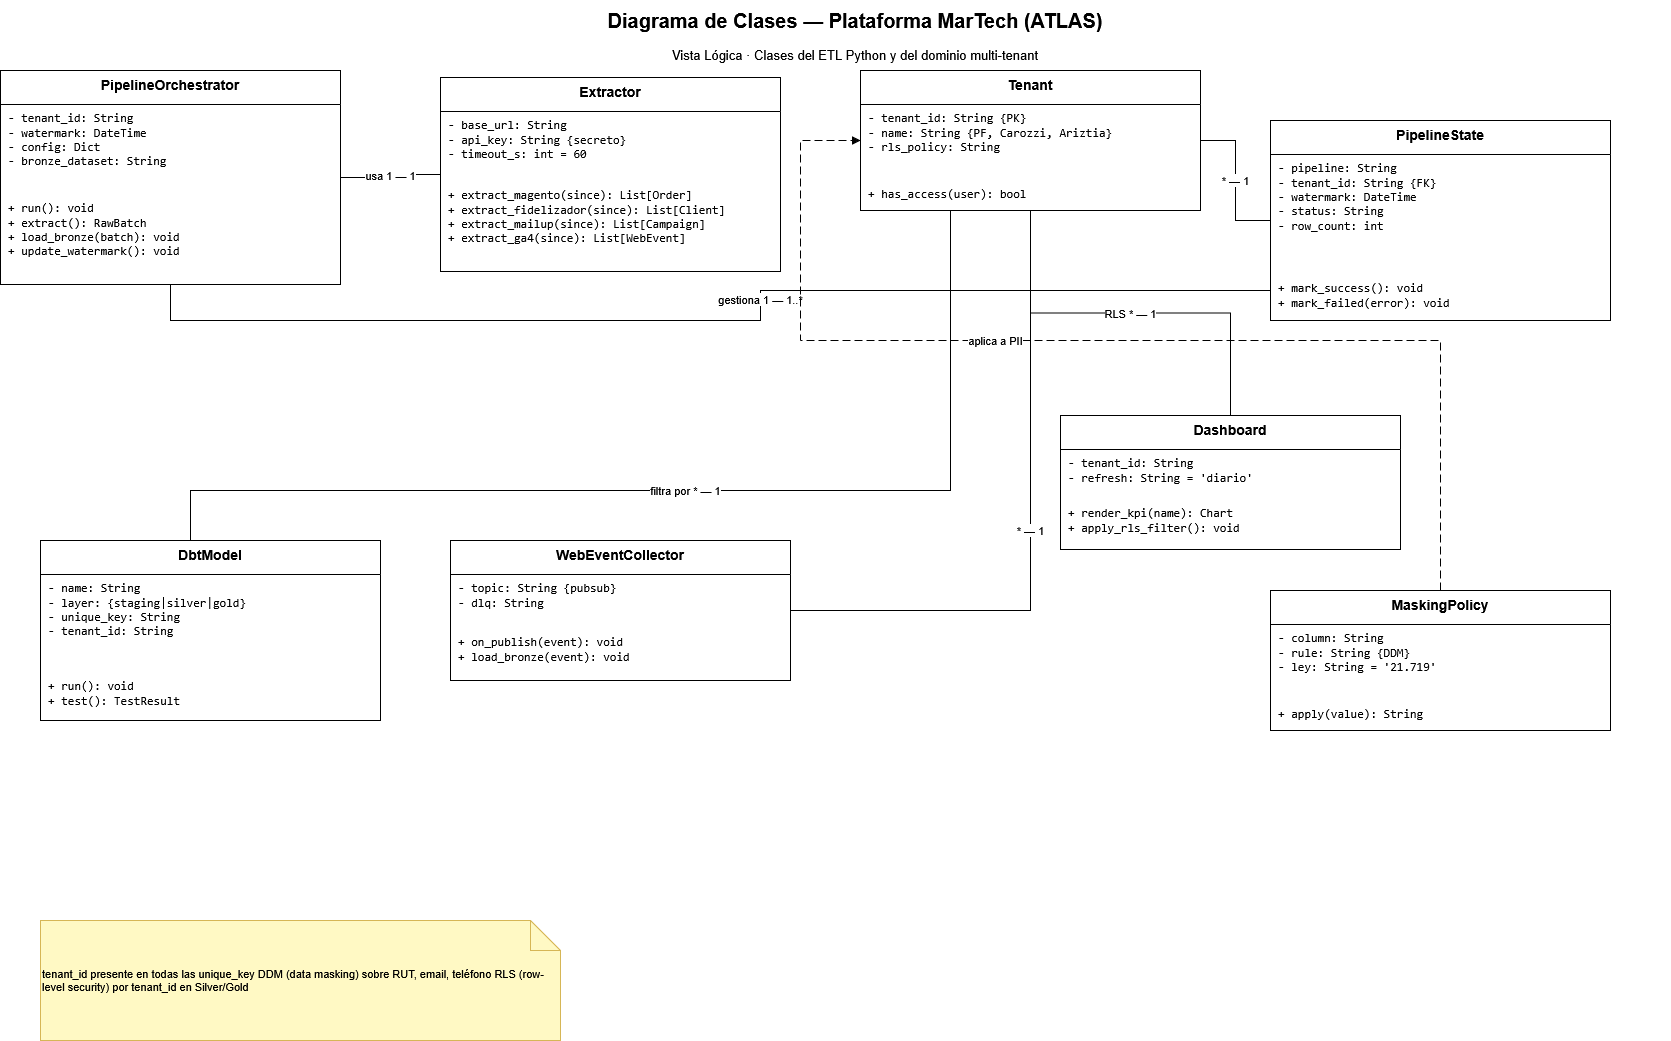

The diagram above was exported from draw.io. Its source (the exported page's mxGraphModel, read from the mxfile embedded in the PNG):
<mxGraphModel dx="2179" dy="1073" grid="1" gridSize="10" guides="1" tooltips="1" connect="1" arrows="1" fold="1" page="1" pageScale="1" pageWidth="1700" pageHeight="1150" math="0" shadow="0">
  <root>
    <mxCell id="0" />
    <mxCell id="1" parent="0" />
    <mxCell id="c3" parent="1" style="text;html=1;strokeColor=none;fillColor=none;align=center;verticalAlign=middle;whiteSpace=wrap;fontSize=20;fontStyle=1;" value="Diagrama de Clases — Plataforma MarTech (ATLAS)" vertex="1">
      <mxGeometry height="40" width="1630" x="60" y="20" as="geometry" />
    </mxCell>
    <mxCell id="c4" parent="1" style="text;html=1;strokeColor=none;fillColor=none;align=center;verticalAlign=middle;whiteSpace=wrap;fontSize=13;" value="Vista Lógica · Clases del ETL Python y del dominio multi-tenant" vertex="1">
      <mxGeometry height="30" width="1630" x="60" y="60" as="geometry" />
    </mxCell>
    <mxCell id="c5" parent="1" style="swimlane;fontStyle=1;align=center;verticalAlign=top;childLayout=stackLayout;horizontal=1;startSize=34;horizontalStack=0;resizeParent=1;resizeParentMax=0;resizeLast=0;collapsible=1;marginBottom=0;fillColor=#ffffff;strokeColor=#000000;fontSize=14;" value="PipelineOrchestrator" vertex="1">
      <mxGeometry height="214" width="340" x="20" y="90" as="geometry" />
    </mxCell>
    <mxCell id="c6" parent="c5" style="html=1;text;strokeColor=none;fillColor=none;align=left;verticalAlign=top;spacingLeft=6;spacingRight=4;overflow=hidden;rotatable=0;fontSize=12;fontFamily=monospace;" value="- tenant_id: String&lt;br&gt;- watermark: DateTime&lt;br&gt;- config: Dict&lt;br&gt;- bronze_dataset: String" vertex="1">
      <mxGeometry height="90" width="340" y="34" as="geometry" />
    </mxCell>
    <mxCell id="c7" parent="c5" style="html=1;text;strokeColor=none;fillColor=none;align=left;verticalAlign=top;spacingLeft=6;spacingRight=4;overflow=hidden;rotatable=0;fontSize=12;fontFamily=monospace;" value="+ run(): void&lt;br&gt;+ extract(): RawBatch&lt;br&gt;+ load_bronze(batch): void&lt;br&gt;+ update_watermark(): void" vertex="1">
      <mxGeometry height="90" width="340" y="124" as="geometry" />
    </mxCell>
    <mxCell id="c8" parent="1" style="swimlane;fontStyle=1;align=center;verticalAlign=top;childLayout=stackLayout;horizontal=1;startSize=34;horizontalStack=0;resizeParent=1;resizeParentMax=0;resizeLast=0;collapsible=1;marginBottom=0;fillColor=#ffffff;strokeColor=#000000;fontSize=14;" value="Extractor" vertex="1">
      <mxGeometry height="194" width="340" x="460" y="97" as="geometry" />
    </mxCell>
    <mxCell id="c9" parent="c8" style="html=1;text;strokeColor=none;fillColor=none;align=left;verticalAlign=top;spacingLeft=6;spacingRight=4;overflow=hidden;rotatable=0;fontSize=12;fontFamily=monospace;" value="- base_url: String&lt;br&gt;- api_key: String  {secreto}&lt;br&gt;- timeout_s: int = 60" vertex="1">
      <mxGeometry height="70" width="340" y="34" as="geometry" />
    </mxCell>
    <mxCell id="c10" parent="c8" style="html=1;text;strokeColor=none;fillColor=none;align=left;verticalAlign=top;spacingLeft=6;spacingRight=4;overflow=hidden;rotatable=0;fontSize=12;fontFamily=monospace;" value="+ extract_magento(since): List[Order]&lt;br&gt;+ extract_fidelizador(since): List[Client]&lt;br&gt;+ extract_mailup(since): List[Campaign]&lt;br&gt;+ extract_ga4(since): List[WebEvent]" vertex="1">
      <mxGeometry height="90" width="340" y="104" as="geometry" />
    </mxCell>
    <mxCell id="c11" parent="1" style="swimlane;fontStyle=1;align=center;verticalAlign=top;childLayout=stackLayout;horizontal=1;startSize=34;horizontalStack=0;resizeParent=1;resizeParentMax=0;resizeLast=0;collapsible=1;marginBottom=0;fillColor=#ffffff;strokeColor=#000000;fontSize=14;" value="Tenant" vertex="1">
      <mxGeometry height="140" width="340" x="880" y="90" as="geometry" />
    </mxCell>
    <mxCell id="c12" parent="c11" style="html=1;text;strokeColor=none;fillColor=none;align=left;verticalAlign=top;spacingLeft=6;spacingRight=4;overflow=hidden;rotatable=0;fontSize=12;fontFamily=monospace;" value="- tenant_id: String  {PK}&lt;br&gt;- name: String  {PF, Carozzi, Ariztia}&lt;br&gt;- rls_policy: String" vertex="1">
      <mxGeometry height="70" width="340" y="34" as="geometry" />
    </mxCell>
    <mxCell id="c13" parent="c11" style="html=1;text;strokeColor=none;fillColor=none;align=left;verticalAlign=top;spacingLeft=6;spacingRight=4;overflow=hidden;rotatable=0;fontSize=12;fontFamily=monospace;" value="+ has_access(user): bool" vertex="1">
      <mxGeometry height="30" width="340" y="110" as="geometry" />
    </mxCell>
    <mxCell id="c14" parent="1" style="swimlane;fontStyle=1;align=center;verticalAlign=top;childLayout=stackLayout;horizontal=1;startSize=34;horizontalStack=0;resizeParent=1;resizeParentMax=0;resizeLast=0;collapsible=1;marginBottom=0;fillColor=#ffffff;strokeColor=#000000;fontSize=14;" value="PipelineState" vertex="1">
      <mxGeometry height="200" width="340" x="1290" y="140" as="geometry" />
    </mxCell>
    <mxCell id="c15" parent="c14" style="html=1;text;strokeColor=none;fillColor=none;align=left;verticalAlign=top;spacingLeft=6;spacingRight=4;overflow=hidden;rotatable=0;fontSize=12;fontFamily=monospace;" value="- pipeline: String&lt;br&gt;- tenant_id: String  {FK}&lt;br&gt;- watermark: DateTime&lt;br&gt;- status: String&lt;br&gt;- row_count: int" vertex="1">
      <mxGeometry height="110" width="340" y="34" as="geometry" />
    </mxCell>
    <mxCell id="c16" parent="c14" style="html=1;text;strokeColor=none;fillColor=none;align=left;verticalAlign=top;spacingLeft=6;spacingRight=4;overflow=hidden;rotatable=0;fontSize=12;fontFamily=monospace;" value="+ mark_success(): void&lt;br&gt;+ mark_failed(error): void" vertex="1">
      <mxGeometry height="50" width="340" y="154" as="geometry" />
    </mxCell>
    <mxCell id="c17" parent="1" style="swimlane;fontStyle=1;align=center;verticalAlign=top;childLayout=stackLayout;horizontal=1;startSize=34;horizontalStack=0;resizeParent=1;resizeParentMax=0;resizeLast=0;collapsible=1;marginBottom=0;fillColor=#ffffff;strokeColor=#000000;fontSize=14;" value="DbtModel" vertex="1">
      <mxGeometry height="180" width="340" x="60" y="560" as="geometry" />
    </mxCell>
    <mxCell id="c18" parent="c17" style="html=1;text;strokeColor=none;fillColor=none;align=left;verticalAlign=top;spacingLeft=6;spacingRight=4;overflow=hidden;rotatable=0;fontSize=12;fontFamily=monospace;" value="- name: String&lt;br&gt;- layer: {staging|silver|gold}&lt;br&gt;- unique_key: String&lt;br&gt;- tenant_id: String" vertex="1">
      <mxGeometry height="90" width="340" y="34" as="geometry" />
    </mxCell>
    <mxCell id="c19" parent="c17" style="html=1;text;strokeColor=none;fillColor=none;align=left;verticalAlign=top;spacingLeft=6;spacingRight=4;overflow=hidden;rotatable=0;fontSize=12;fontFamily=monospace;" value="+ run(): void&lt;br&gt;+ test(): TestResult" vertex="1">
      <mxGeometry height="50" width="340" y="132" as="geometry" />
    </mxCell>
    <mxCell id="c20" parent="1" style="swimlane;fontStyle=1;align=center;verticalAlign=top;childLayout=stackLayout;horizontal=1;startSize=34;horizontalStack=0;resizeParent=1;resizeParentMax=0;resizeLast=0;collapsible=1;marginBottom=0;fillColor=#ffffff;strokeColor=#000000;fontSize=14;" value="WebEventCollector" vertex="1">
      <mxGeometry height="140" width="340" x="470" y="560" as="geometry" />
    </mxCell>
    <mxCell id="c21" parent="c20" style="html=1;text;strokeColor=none;fillColor=none;align=left;verticalAlign=top;spacingLeft=6;spacingRight=4;overflow=hidden;rotatable=0;fontSize=12;fontFamily=monospace;" value="- topic: String  {pubsub}&lt;br&gt;- dlq: String" vertex="1">
      <mxGeometry height="50" width="340" y="34" as="geometry" />
    </mxCell>
    <mxCell id="c22" parent="c20" style="html=1;text;strokeColor=none;fillColor=none;align=left;verticalAlign=top;spacingLeft=6;spacingRight=4;overflow=hidden;rotatable=0;fontSize=12;fontFamily=monospace;" value="+ on_publish(event): void&lt;br&gt;+ load_bronze(event): void" vertex="1">
      <mxGeometry height="50" width="340" y="88" as="geometry" />
    </mxCell>
    <mxCell id="c23" parent="1" style="swimlane;fontStyle=1;align=center;verticalAlign=top;childLayout=stackLayout;horizontal=1;startSize=34;horizontalStack=0;resizeParent=1;resizeParentMax=0;resizeLast=0;collapsible=1;marginBottom=0;fillColor=#ffffff;strokeColor=#000000;fontSize=14;" value="Dashboard" vertex="1">
      <mxGeometry height="134" width="340" x="1080" y="435" as="geometry" />
    </mxCell>
    <mxCell id="c24" parent="c23" style="html=1;text;strokeColor=none;fillColor=none;align=left;verticalAlign=top;spacingLeft=6;spacingRight=4;overflow=hidden;rotatable=0;fontSize=12;fontFamily=monospace;" value="- tenant_id: String&lt;br&gt;- refresh: String = 'diario'" vertex="1">
      <mxGeometry height="50" width="340" y="34" as="geometry" />
    </mxCell>
    <mxCell id="c25" parent="c23" style="html=1;text;strokeColor=none;fillColor=none;align=left;verticalAlign=top;spacingLeft=6;spacingRight=4;overflow=hidden;rotatable=0;fontSize=12;fontFamily=monospace;" value="+ render_kpi(name): Chart&lt;br&gt;+ apply_rls_filter(): void" vertex="1">
      <mxGeometry height="50" width="340" y="84" as="geometry" />
    </mxCell>
    <mxCell id="c26" parent="1" style="swimlane;fontStyle=1;align=center;verticalAlign=top;childLayout=stackLayout;horizontal=1;startSize=34;horizontalStack=0;resizeParent=1;resizeParentMax=0;resizeLast=0;collapsible=1;marginBottom=0;fillColor=#ffffff;strokeColor=#000000;fontSize=14;" value="MaskingPolicy" vertex="1">
      <mxGeometry height="140" width="340" x="1290" y="610" as="geometry" />
    </mxCell>
    <mxCell id="c27" parent="c26" style="html=1;text;strokeColor=none;fillColor=none;align=left;verticalAlign=top;spacingLeft=6;spacingRight=4;overflow=hidden;rotatable=0;fontSize=12;fontFamily=monospace;" value="- column: String&lt;br&gt;- rule: String  {DDM}&lt;br&gt;- ley: String = '21.719'" vertex="1">
      <mxGeometry height="70" width="340" y="34" as="geometry" />
    </mxCell>
    <mxCell id="c28" parent="c26" style="html=1;text;strokeColor=none;fillColor=none;align=left;verticalAlign=top;spacingLeft=6;spacingRight=4;overflow=hidden;rotatable=0;fontSize=12;fontFamily=monospace;" value="+ apply(value): String" vertex="1">
      <mxGeometry height="30" width="340" y="110" as="geometry" />
    </mxCell>
    <mxCell id="e29" edge="1" parent="1" source="c5" style="edgeStyle=orthogonalEdgeStyle;html=1;rounded=0;endArrow=none;labelBackgroundColor=#ffffff;" target="c8" value="usa  1 — 1">
      <mxGeometry relative="1" as="geometry" />
    </mxCell>
    <mxCell id="e30" edge="1" parent="1" source="c5" style="edgeStyle=orthogonalEdgeStyle;html=1;rounded=0;endArrow=none;labelBackgroundColor=#ffffff;" target="c14" value="gestiona  1 — 1..*">
      <mxGeometry relative="1" x="0.1098" as="geometry">
        <Array as="points">
          <mxPoint x="190" y="340" />
          <mxPoint x="780" y="340" />
          <mxPoint x="780" y="310" />
        </Array>
      </mxGeometry>
    </mxCell>
    <mxCell id="e31" edge="1" parent="1" source="c14" style="edgeStyle=orthogonalEdgeStyle;html=1;rounded=0;endArrow=none;labelBackgroundColor=#ffffff;" target="c11" value="* — 1">
      <mxGeometry relative="1" as="geometry" />
    </mxCell>
    <mxCell id="e32" edge="1" parent="1" source="c17" style="edgeStyle=orthogonalEdgeStyle;html=1;rounded=0;endArrow=none;labelBackgroundColor=#ffffff;" target="c11" value="filtra por  * — 1">
      <mxGeometry relative="1" as="geometry">
        <Array as="points">
          <mxPoint x="210" y="510" />
          <mxPoint x="970" y="510" />
        </Array>
      </mxGeometry>
    </mxCell>
    <mxCell id="e33" edge="1" parent="1" source="c23" style="edgeStyle=orthogonalEdgeStyle;html=1;rounded=0;endArrow=none;labelBackgroundColor=#ffffff;" target="c11" value="RLS  * — 1">
      <mxGeometry relative="1" as="geometry" />
    </mxCell>
    <mxCell id="e34" edge="1" parent="1" source="c20" style="edgeStyle=orthogonalEdgeStyle;html=1;rounded=0;endArrow=none;labelBackgroundColor=#ffffff;" target="c11" value="* — 1">
      <mxGeometry relative="1" as="geometry" />
    </mxCell>
    <mxCell id="e35" edge="1" parent="1" source="c26" style="edgeStyle=orthogonalEdgeStyle;html=1;rounded=0;dashed=1;dashPattern=8 4;endArrow=block;endFill=1;labelBackgroundColor=#ffffff;" target="c11" value="aplica a PII">
      <mxGeometry relative="1" x="0.2087" as="geometry">
        <Array as="points">
          <mxPoint x="1460" y="360" />
          <mxPoint x="820" y="360" />
          <mxPoint x="820" y="160" />
        </Array>
      </mxGeometry>
    </mxCell>
    <mxCell id="c36" parent="1" style="shape=note;whiteSpace=wrap;html=1;backgroundOutline=1;fontSize=11;fillColor=#fff9c4;strokeColor=#d6b656;align=left;" value="tenant_id presente en todas las unique_key DDM (data masking) sobre RUT, email, teléfono RLS (row-level security) por tenant_id en Silver/Gold" vertex="1">
      <mxGeometry height="120" width="520" x="60" y="940" as="geometry" />
    </mxCell>
  </root>
</mxGraphModel>